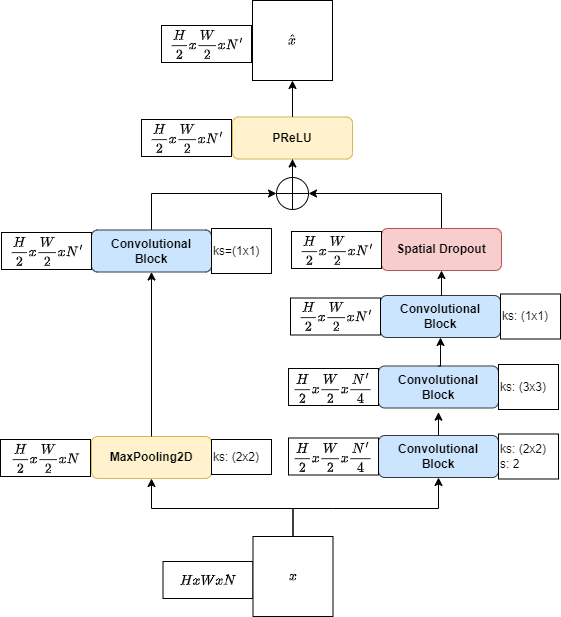

The diagram above was exported from draw.io. Its source (the exported page's mxGraphModel, read from the mxfile embedded in the PNG):
<mxGraphModel dx="1221" dy="823" grid="0" gridSize="10" guides="1" tooltips="1" connect="1" arrows="1" fold="1" page="1" pageScale="1" pageWidth="827" pageHeight="1169" math="1" shadow="0">
  <root>
    <mxCell id="0" />
    <mxCell id="1" parent="0" />
    <mxCell id="EWK_1tWQbY_H44rN5A5I-2" value="$$HxWxN$$" style="rounded=0;whiteSpace=wrap;html=1;" parent="1" vertex="1">
      <mxGeometry x="260.5" y="756.9999999999999" width="90" height="37" as="geometry" />
    </mxCell>
    <mxCell id="EWK_1tWQbY_H44rN5A5I-10" value="$$\hat{x}$$" style="whiteSpace=wrap;html=1;aspect=fixed;" parent="1" vertex="1">
      <mxGeometry x="350" y="196" width="80" height="80" as="geometry" />
    </mxCell>
    <mxCell id="EWK_1tWQbY_H44rN5A5I-11" value="" style="edgeStyle=orthogonalEdgeStyle;rounded=0;orthogonalLoop=1;jettySize=auto;html=1;exitX=0.5;exitY=0;exitDx=0;exitDy=0;entryX=0.5;entryY=1;entryDx=0;entryDy=0;" parent="1" source="EWK_1tWQbY_H44rN5A5I-12" target="EWK_1tWQbY_H44rN5A5I-44" edge="1">
      <mxGeometry relative="1" as="geometry">
        <mxPoint x="196" y="663" as="targetPoint" />
        <Array as="points">
          <mxPoint x="390" y="704" />
          <mxPoint x="249" y="704" />
        </Array>
      </mxGeometry>
    </mxCell>
    <mxCell id="EWK_1tWQbY_H44rN5A5I-38" style="edgeStyle=orthogonalEdgeStyle;rounded=0;orthogonalLoop=1;jettySize=auto;html=1;exitX=0.5;exitY=0;exitDx=0;exitDy=0;entryX=0.5;entryY=1;entryDx=0;entryDy=0;" parent="1" source="EWK_1tWQbY_H44rN5A5I-12" target="EWK_1tWQbY_H44rN5A5I-24" edge="1">
      <mxGeometry relative="1" as="geometry">
        <Array as="points">
          <mxPoint x="430" y="704" />
          <mxPoint x="626" y="704" />
        </Array>
      </mxGeometry>
    </mxCell>
    <mxCell id="EWK_1tWQbY_H44rN5A5I-12" value="$$x$$" style="whiteSpace=wrap;html=1;aspect=fixed;" parent="1" vertex="1">
      <mxGeometry x="350.5" y="732" width="80" height="80" as="geometry" />
    </mxCell>
    <mxCell id="EWK_1tWQbY_H44rN5A5I-22" value="" style="edgeStyle=orthogonalEdgeStyle;rounded=0;orthogonalLoop=1;jettySize=auto;html=1;entryX=0;entryY=0.5;entryDx=0;entryDy=0;exitX=0.5;exitY=0;exitDx=0;exitDy=0;" parent="1" source="EWK_1tWQbY_H44rN5A5I-53" target="EWK_1tWQbY_H44rN5A5I-23" edge="1">
      <mxGeometry relative="1" as="geometry">
        <mxPoint x="430" y="256" as="targetPoint" />
        <mxPoint x="188.68000000000006" y="477.664" as="sourcePoint" />
      </mxGeometry>
    </mxCell>
    <mxCell id="EWK_1tWQbY_H44rN5A5I-61" style="edgeStyle=orthogonalEdgeStyle;rounded=0;orthogonalLoop=1;jettySize=auto;html=1;exitX=0.5;exitY=0;exitDx=0;exitDy=0;" parent="1" source="EWK_1tWQbY_H44rN5A5I-23" target="EWK_1tWQbY_H44rN5A5I-59" edge="1">
      <mxGeometry relative="1" as="geometry" />
    </mxCell>
    <mxCell id="EWK_1tWQbY_H44rN5A5I-23" value="" style="shape=orEllipse;perimeter=ellipsePerimeter;whiteSpace=wrap;html=1;backgroundOutline=1;aspect=fixed;" parent="1" vertex="1">
      <mxGeometry x="374" y="373" width="32" height="32" as="geometry" />
    </mxCell>
    <mxCell id="EWK_1tWQbY_H44rN5A5I-33" value="" style="group" parent="1" vertex="1" connectable="0">
      <mxGeometry x="386" y="560" width="270" height="45" as="geometry" />
    </mxCell>
    <mxCell id="EWK_1tWQbY_H44rN5A5I-27" value="Convolutional&lt;div&gt;Block&lt;/div&gt;" style="rounded=1;whiteSpace=wrap;html=1;fontStyle=1;fillColor=#cce5ff;strokeColor=#36393d;" parent="EWK_1tWQbY_H44rN5A5I-33" vertex="1">
      <mxGeometry x="90" y="1.5" width="120" height="42" as="geometry" />
    </mxCell>
    <mxCell id="EWK_1tWQbY_H44rN5A5I-28" value="$$\frac{H}{2}x\frac{W}{2}x\frac{N'}{4}$$" style="rounded=0;whiteSpace=wrap;html=1;" parent="EWK_1tWQbY_H44rN5A5I-33" vertex="1">
      <mxGeometry y="3.9999999999998863" width="90" height="37" as="geometry" />
    </mxCell>
    <mxCell id="EWK_1tWQbY_H44rN5A5I-29" value="ks: (3x3)" style="text;html=1;align=left;verticalAlign=middle;whiteSpace=wrap;rounded=0;strokeColor=default;" parent="EWK_1tWQbY_H44rN5A5I-33" vertex="1">
      <mxGeometry x="210" width="60" height="45" as="geometry" />
    </mxCell>
    <mxCell id="EWK_1tWQbY_H44rN5A5I-34" value="" style="group" parent="1" vertex="1" connectable="0">
      <mxGeometry x="388" y="489.5" width="270" height="45" as="geometry" />
    </mxCell>
    <mxCell id="EWK_1tWQbY_H44rN5A5I-30" value="Convolutional&lt;div&gt;Block&lt;/div&gt;" style="rounded=1;whiteSpace=wrap;html=1;fontStyle=1;fillColor=#cce5ff;strokeColor=#36393d;" parent="EWK_1tWQbY_H44rN5A5I-34" vertex="1">
      <mxGeometry x="90" y="1.5" width="120" height="42" as="geometry" />
    </mxCell>
    <mxCell id="EWK_1tWQbY_H44rN5A5I-31" value="$$\frac{H}{2}x\frac{W}{2}xN'$$" style="rounded=0;whiteSpace=wrap;html=1;" parent="EWK_1tWQbY_H44rN5A5I-34" vertex="1">
      <mxGeometry y="3.9999999999998863" width="90" height="37" as="geometry" />
    </mxCell>
    <mxCell id="EWK_1tWQbY_H44rN5A5I-32" value="ks: (1x1)" style="text;html=1;align=left;verticalAlign=middle;whiteSpace=wrap;rounded=0;strokeColor=default;" parent="EWK_1tWQbY_H44rN5A5I-34" vertex="1">
      <mxGeometry x="210" width="60" height="45" as="geometry" />
    </mxCell>
    <mxCell id="EWK_1tWQbY_H44rN5A5I-35" value="" style="group" parent="1" vertex="1" connectable="0">
      <mxGeometry x="386" y="629.5" width="270" height="45" as="geometry" />
    </mxCell>
    <mxCell id="EWK_1tWQbY_H44rN5A5I-40" style="edgeStyle=orthogonalEdgeStyle;rounded=0;orthogonalLoop=1;jettySize=auto;html=1;exitX=0.5;exitY=0;exitDx=0;exitDy=0;" parent="EWK_1tWQbY_H44rN5A5I-35" source="EWK_1tWQbY_H44rN5A5I-24" edge="1">
      <mxGeometry relative="1" as="geometry">
        <mxPoint x="150" y="-21.83331298828125" as="targetPoint" />
      </mxGeometry>
    </mxCell>
    <mxCell id="EWK_1tWQbY_H44rN5A5I-24" value="Convolutional&lt;div&gt;Block&lt;/div&gt;" style="rounded=1;whiteSpace=wrap;html=1;fontStyle=1;fillColor=#cce5ff;strokeColor=#36393d;" parent="EWK_1tWQbY_H44rN5A5I-35" vertex="1">
      <mxGeometry x="90" y="1.5" width="120" height="42" as="geometry" />
    </mxCell>
    <mxCell id="EWK_1tWQbY_H44rN5A5I-25" value="$$\frac{H}{2}x\frac{W}{2}x\frac{N'}{4}$$" style="rounded=0;whiteSpace=wrap;html=1;" parent="EWK_1tWQbY_H44rN5A5I-35" vertex="1">
      <mxGeometry y="3.9999999999998863" width="90" height="37" as="geometry" />
    </mxCell>
    <mxCell id="EWK_1tWQbY_H44rN5A5I-26" value="ks: (2x2)&lt;div&gt;s: 2&lt;/div&gt;" style="text;html=1;align=left;verticalAlign=middle;whiteSpace=wrap;rounded=0;strokeColor=default;" parent="EWK_1tWQbY_H44rN5A5I-35" vertex="1">
      <mxGeometry x="210" width="60" height="45" as="geometry" />
    </mxCell>
    <mxCell id="EWK_1tWQbY_H44rN5A5I-43" style="edgeStyle=orthogonalEdgeStyle;rounded=0;orthogonalLoop=1;jettySize=auto;html=1;exitX=0.5;exitY=0;exitDx=0;exitDy=0;entryX=1;entryY=0.5;entryDx=0;entryDy=0;" parent="1" source="EWK_1tWQbY_H44rN5A5I-36" target="EWK_1tWQbY_H44rN5A5I-23" edge="1">
      <mxGeometry relative="1" as="geometry" />
    </mxCell>
    <mxCell id="EWK_1tWQbY_H44rN5A5I-36" value="Spatial Dropout" style="rounded=1;whiteSpace=wrap;html=1;fontStyle=1;fillColor=#f8cecc;strokeColor=#b85450;" parent="1" vertex="1">
      <mxGeometry x="479" y="424" width="120" height="42" as="geometry" />
    </mxCell>
    <mxCell id="EWK_1tWQbY_H44rN5A5I-37" value="$$\frac{H}{2}x\frac{W}{2}xN'$$" style="rounded=0;whiteSpace=wrap;html=1;" parent="1" vertex="1">
      <mxGeometry x="389" y="427" width="90" height="37" as="geometry" />
    </mxCell>
    <mxCell id="EWK_1tWQbY_H44rN5A5I-41" style="edgeStyle=orthogonalEdgeStyle;rounded=0;orthogonalLoop=1;jettySize=auto;html=1;exitX=0.5;exitY=0;exitDx=0;exitDy=0;entryX=0.5;entryY=1;entryDx=0;entryDy=0;" parent="1" source="EWK_1tWQbY_H44rN5A5I-27" target="EWK_1tWQbY_H44rN5A5I-30" edge="1">
      <mxGeometry relative="1" as="geometry" />
    </mxCell>
    <mxCell id="EWK_1tWQbY_H44rN5A5I-42" style="edgeStyle=orthogonalEdgeStyle;rounded=0;orthogonalLoop=1;jettySize=auto;html=1;exitX=0.5;exitY=0;exitDx=0;exitDy=0;entryX=0.5;entryY=1;entryDx=0;entryDy=0;" parent="1" source="EWK_1tWQbY_H44rN5A5I-30" target="EWK_1tWQbY_H44rN5A5I-36" edge="1">
      <mxGeometry relative="1" as="geometry" />
    </mxCell>
    <mxCell id="EWK_1tWQbY_H44rN5A5I-47" value="" style="group" parent="1" vertex="1" connectable="0">
      <mxGeometry x="98" y="632" width="271" height="42" as="geometry" />
    </mxCell>
    <mxCell id="EWK_1tWQbY_H44rN5A5I-44" value="MaxPooling2D" style="rounded=1;whiteSpace=wrap;html=1;fontStyle=1;fillColor=#fff2cc;strokeColor=#d6b656;" parent="EWK_1tWQbY_H44rN5A5I-47" vertex="1">
      <mxGeometry x="91" width="120" height="42" as="geometry" />
    </mxCell>
    <mxCell id="EWK_1tWQbY_H44rN5A5I-45" value="$$\frac{H}{2}x\frac{W}{2}xN$$" style="rounded=0;whiteSpace=wrap;html=1;" parent="EWK_1tWQbY_H44rN5A5I-47" vertex="1">
      <mxGeometry y="3" width="90" height="37" as="geometry" />
    </mxCell>
    <mxCell id="EWK_1tWQbY_H44rN5A5I-46" value="ks: (2x2)" style="text;html=1;align=left;verticalAlign=middle;whiteSpace=wrap;rounded=0;strokeColor=default;" parent="EWK_1tWQbY_H44rN5A5I-47" vertex="1">
      <mxGeometry x="211" y="3" width="60" height="35" as="geometry" />
    </mxCell>
    <mxCell id="EWK_1tWQbY_H44rN5A5I-51" value="" style="group" parent="1" vertex="1" connectable="0">
      <mxGeometry x="99" y="424" width="270" height="45" as="geometry" />
    </mxCell>
    <mxCell id="EWK_1tWQbY_H44rN5A5I-53" value="Convolutional&lt;div&gt;Block&lt;/div&gt;" style="rounded=1;whiteSpace=wrap;html=1;fontStyle=1;fillColor=#cce5ff;strokeColor=#36393d;" parent="EWK_1tWQbY_H44rN5A5I-51" vertex="1">
      <mxGeometry x="90" y="1.5" width="120" height="42" as="geometry" />
    </mxCell>
    <mxCell id="EWK_1tWQbY_H44rN5A5I-54" value="$$\frac{H}{2}x\frac{W}{2}xN'$$" style="rounded=0;whiteSpace=wrap;html=1;" parent="EWK_1tWQbY_H44rN5A5I-51" vertex="1">
      <mxGeometry y="3.9999999999998863" width="90" height="37" as="geometry" />
    </mxCell>
    <mxCell id="EWK_1tWQbY_H44rN5A5I-55" value="ks=(1x1)" style="text;html=1;align=left;verticalAlign=middle;whiteSpace=wrap;rounded=0;strokeColor=default;" parent="EWK_1tWQbY_H44rN5A5I-51" vertex="1">
      <mxGeometry x="210" width="60" height="45" as="geometry" />
    </mxCell>
    <mxCell id="EWK_1tWQbY_H44rN5A5I-62" value="" style="group" parent="1" vertex="1" connectable="0">
      <mxGeometry x="239" y="312.5" width="211" height="42" as="geometry" />
    </mxCell>
    <mxCell id="EWK_1tWQbY_H44rN5A5I-59" value="PReLU" style="rounded=1;whiteSpace=wrap;html=1;fontStyle=1;fillColor=#fff2cc;strokeColor=#d6b656;container=0;" parent="EWK_1tWQbY_H44rN5A5I-62" vertex="1">
      <mxGeometry x="91" width="120" height="42" as="geometry">
        <mxRectangle x="370" y="302.5" width="74" height="26" as="alternateBounds" />
      </mxGeometry>
    </mxCell>
    <mxCell id="EWK_1tWQbY_H44rN5A5I-60" value="$$\frac{H}{2}x\frac{W}{2}xN'$$" style="rounded=0;whiteSpace=wrap;html=1;" parent="EWK_1tWQbY_H44rN5A5I-62" vertex="1">
      <mxGeometry y="2.4999999999998863" width="90" height="37" as="geometry" />
    </mxCell>
    <mxCell id="EWK_1tWQbY_H44rN5A5I-63" style="edgeStyle=orthogonalEdgeStyle;rounded=0;orthogonalLoop=1;jettySize=auto;html=1;exitX=0.5;exitY=0;exitDx=0;exitDy=0;" parent="1" source="EWK_1tWQbY_H44rN5A5I-59" target="EWK_1tWQbY_H44rN5A5I-10" edge="1">
      <mxGeometry relative="1" as="geometry" />
    </mxCell>
    <mxCell id="JvIv9xwopG99b1CosnVU-1" value="$$\frac{H}{2}x\frac{W}{2}xN'$$" style="rounded=0;whiteSpace=wrap;html=1;" parent="1" vertex="1">
      <mxGeometry x="259" y="220.9999999999999" width="90" height="37" as="geometry" />
    </mxCell>
    <mxCell id="2qvtVAmqQ6JcUn6xRPRH-1" style="edgeStyle=orthogonalEdgeStyle;rounded=0;orthogonalLoop=1;jettySize=auto;html=1;exitX=0.5;exitY=0;exitDx=0;exitDy=0;" edge="1" parent="1" source="EWK_1tWQbY_H44rN5A5I-44" target="EWK_1tWQbY_H44rN5A5I-53">
      <mxGeometry relative="1" as="geometry" />
    </mxCell>
  </root>
</mxGraphModel>